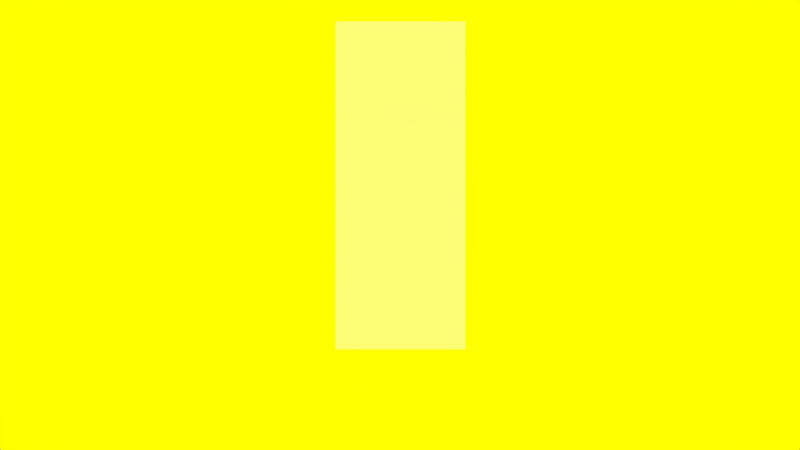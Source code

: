 # Source: ozzymonWalls.blend  (saved by Blender 2.58.1; exported with 4.5.12 LTS)
import bpy
from mathutils import Matrix  # noqa: F401  (used for matrix-valued properties, if any)

bpy.ops.wm.read_factory_settings(use_empty=True)
scene = bpy.context.scene
scene.name = 'Scene'

# ---- collections
col_collection_1 = bpy.data.collections.new('Collection 1'); scene.collection.children.link(col_collection_1)

# ---- materials (node trees are filled in below, after node groups)
mat_material = bpy.data.materials.new('Material')
mat_material.alpha_threshold = 0.0
mat_material.use_transparent_shadow = False
mat_material.roughness = 0.5
mat_material.line_color = (0.0, 0.0, 0.0, 1.0)

# ---- material node trees

# ---- world
world_world = bpy.data.worlds.new('World'); scene.world = world_world
world_world.color = (1.0, 1.0, 0.0)
world_world.use_sun_shadow = False
world_world.sun_shadow_jitter_overblur = 0.0
world_world.cycles.sampling_method = 'MANUAL'
world_world.cycles.sample_map_resolution = 256

# ---- cameras
cam_camera = bpy.data.cameras.new('Camera')
cam_camera.type = 'ORTHO'
cam_camera.clip_end = 100.0
cam_camera.lens = 35.0
cam_camera.ortho_scale = 16.0
cam_camera.dof.focus_distance = 0.0
cam_camera.dof.aperture_fstop = 128.0

# ---- lights
light_hemi = bpy.data.lights.new('Hemi', 'SUN')
light_hemi.transmission_factor = 0.0
light_hemi.angle = 1.571
light_hemi.energy = 1.0
light_hemi.shadow_buffer_clip_start = 0.5
light_hemi.shadow_soft_size = 1.0
light_hemi.shadow_cascade_max_distance = 1000.0
light_hemi.cycles.use_multiple_importance_sampling = False

# ---- meshes
me_cube = bpy.data.meshes.new('Cube')
me_cube.from_pydata([(1.0, 1.0, -1.0), (1.0, -1.0, -1.0), (-1.0, -1.0, -1.0), (-1.0, 1.0, -1.0), (1.0, 1.0, 1.0), (1.0, -1.0, 1.0), (-1.0, -1.0, 1.0), (-1.0, 1.0, 1.0)], [], [(0, 1, 2, 3), (4, 7, 6, 5), (0, 4, 5, 1), (1, 5, 6, 2), (2, 6, 7, 3), (4, 0, 3, 7)])
_uv = me_cube.uv_layers.new(name='UVTex')
_uv.uv.foreach_set('vector', [0.978, 0.3607, 0.6447, 0.3607, 0.6447, 0.02733, 0.978, 0.02733, 0.028, 0.3647, 0.028, 0.03133, 0.3613, 0.03133, 0.3613, 0.3647, 0.2648, 0.4933, 0.2648, 0.9793, 0.02112, 0.9793, 0.02112, 0.4933, 0.9884, 0.4943, 0.9884, 0.9793, 0.7772, 0.9793, 0.7772, 0.4943, 0.7594, 0.4945, 0.7594, 0.9838, 0.5423, 0.9838, 0.5423, 0.4945, 0.2929, 0.9814, 0.2929, 0.4953, 0.5231, 0.4953, 0.5231, 0.9814])
me_cube.materials.append(mat_material)
me_cube.use_remesh_preserve_volume = False
me_cube.use_remesh_preserve_attributes = False
me_cube.use_mirror_vertex_groups = False
me_cube.update()

# ---- objects
ob_hemi = bpy.data.objects.new('Hemi', light_hemi)
ob_cube = bpy.data.objects.new('Cube', me_cube)
ob_camera = bpy.data.objects.new('Camera', cam_camera)

# ---- transforms, parenting, visibility, modifiers, constraints
ob_hemi.location = (4.818, 0.0, 9.877)
ob_hemi.rotation_euler = (0.0, 0.7854, 0.0)
ob_hemi.lineart.crease_threshold = 0.0
ob_cube.location = (0.0, 0.0, 3.344)
ob_cube.scale = (1.3, 1.3, 3.336)
ob_cube.lineart.crease_threshold = 0.0
ob_camera.location = (8.777, 0.0, 11.0)
ob_camera.rotation_euler = (0.7854, 3.091e-08, 1.571)
ob_camera.lineart.crease_threshold = 0.0

# ---- collection membership
col_collection_1.objects.link(ob_hemi)
col_collection_1.objects.link(ob_cube)
col_collection_1.objects.link(ob_camera)

# ---- scene / render settings (as saved in the file)
scene.camera = ob_camera
scene.frame_start = 1; scene.frame_end = 1; scene.frame_set(0)
scene.render.engine = 'BLENDER_EEVEE_NEXT'
scene.render.image_settings.color_mode = 'RGB'
scene.render.image_settings.compression = 90
scene.render.resolution_percentage = 50
scene.render.dither_intensity = 0.0
scene.render.bake_margin = 2
scene.render.bake_bias = 0.0
scene.cycles.use_denoising = False
scene.cycles.samples = 10
scene.cycles.sampling_pattern = 'TABULATED_SOBOL'
scene.cycles.light_sampling_threshold = 0.0
scene.cycles.use_adaptive_sampling = False
scene.cycles.use_light_tree = False
scene.cycles.blur_glossy = 0.0
scene.cycles.volume_bounces = 1
scene.cycles.pixel_filter_type = 'GAUSSIAN'
scene.cycles.sample_clamp_indirect = 0.0
scene.view_settings.view_transform = 'Standard'
bpy.context.view_layer.update()
